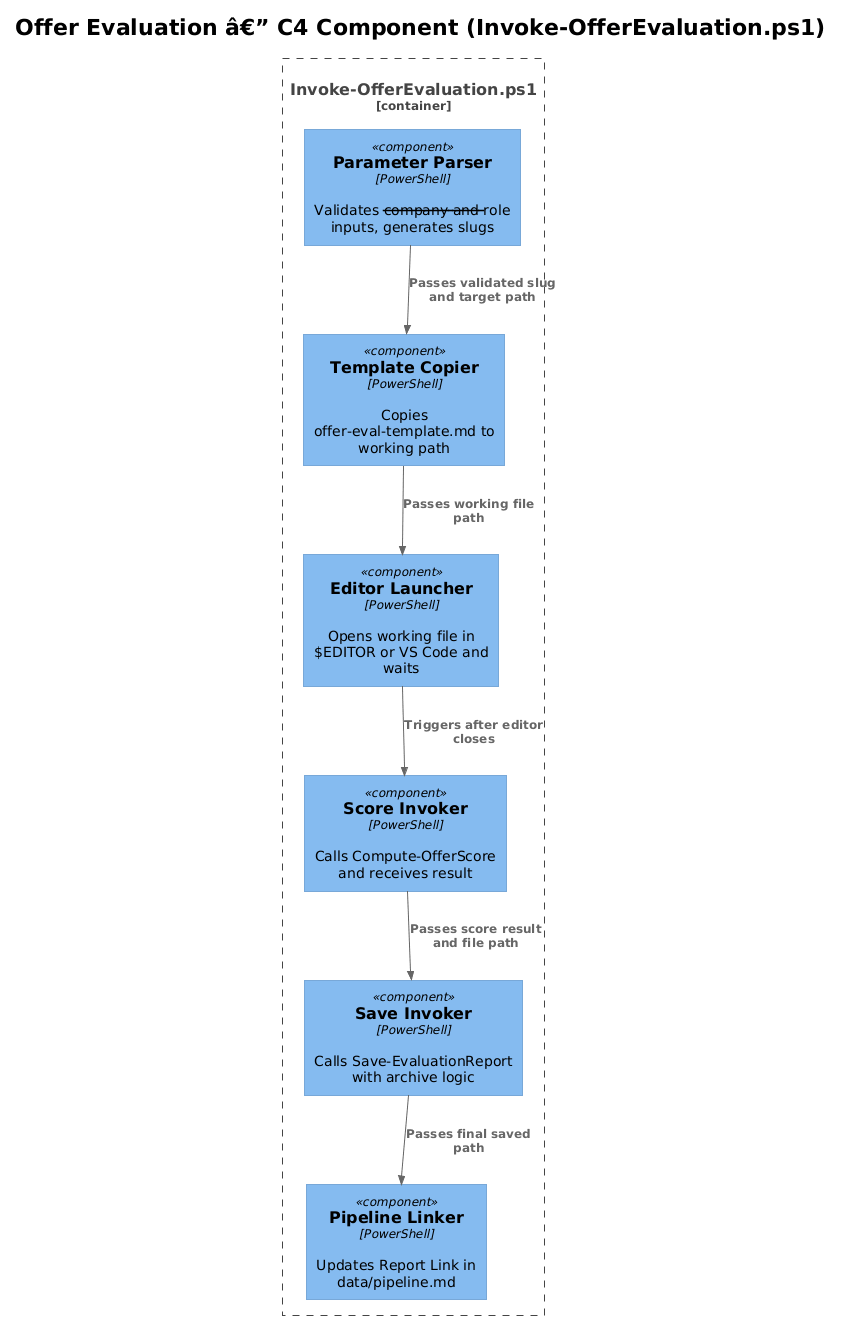

The diagram above was rendered by PlantUML. Its source (embedded in the PNG):
@startuml
!theme plain
!include <C4/C4_Component>

title Offer Evaluation â€” C4 Component (Invoke-OfferEvaluation.ps1)

Container_Boundary(evalScript, "Invoke-OfferEvaluation.ps1") {
    Component(paramParser, "Parameter Parser", "PowerShell", "Validates --company and --role inputs, generates slugs")
    Component(templateCopier, "Template Copier", "PowerShell", "Copies offer-eval-template.md to working path")
    Component(editorLauncher, "Editor Launcher", "PowerShell", "Opens working file in $EDITOR or VS Code and waits")
    Component(scoreInvoker, "Score Invoker", "PowerShell", "Calls Compute-OfferScore and receives result")
    Component(saveInvoker, "Save Invoker", "PowerShell", "Calls Save-EvaluationReport with archive logic")
    Component(pipelineLinker, "Pipeline Linker", "PowerShell", "Updates Report Link in data/pipeline.md")
}

Rel(paramParser, templateCopier, "Passes validated slug and target path")
Rel(templateCopier, editorLauncher, "Passes working file path")
Rel(editorLauncher, scoreInvoker, "Triggers after editor closes")
Rel(scoreInvoker, saveInvoker, "Passes score result and file path")
Rel(saveInvoker, pipelineLinker, "Passes final saved path")
@enduml